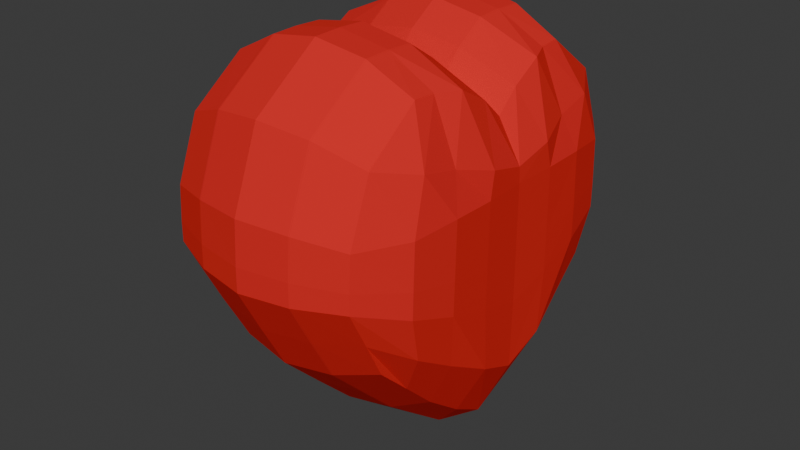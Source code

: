 # Source: Heart.blend  (saved by Blender 4.0.36; exported with 4.5.12 LTS)
import bpy
from mathutils import Matrix  # noqa: F401  (used for matrix-valued properties, if any)

bpy.ops.wm.read_factory_settings(use_empty=True)
scene = bpy.context.scene
scene.name = 'Scene'

# ---- collections
col_collection = bpy.data.collections.new('Collection'); scene.collection.children.link(col_collection)

# ---- materials (node trees are filled in below, after node groups)
mat_heart = bpy.data.materials.new('heart')
mat_heart.use_transparent_shadow = False

# ---- material node trees
mat_heart.use_nodes = True; mat_heart.node_tree.nodes.clear()
_N = mat_heart.node_tree.nodes; _L = mat_heart.node_tree.links
n0 = _N.new('ShaderNodeOutputMaterial'); n0.name = 'Material Output'; n0.location = (300, 300)
n1 = _N.new('ShaderNodeBsdfPrincipled'); n1.name = 'Principled BSDF'; n1.location = (10, 300)
n1.inputs[0].default_value = (0.8007, 0.0342, 0.0321, 1.0)
n1.inputs[1].default_value = 0.3409
n1.inputs[2].default_value = 0.9364
n1.inputs[3].default_value = 1.0
n1.inputs[13].default_value = 0.0
n1.inputs[20].default_value = 0.04364
n1.inputs[24].default_value = 0.1545
n1.inputs[25].default_value = 0.25
n1.inputs[26].default_value = (0.03703, 0.0, 0.0, 1.0)
_L.new(n1.outputs[0], n0.inputs[0])
n0.is_active_output = True

# ---- world
world_world = bpy.data.worlds.new('World'); scene.world = world_world
world_world.use_nodes = True; world_world.node_tree.nodes.clear()
_N = world_world.node_tree.nodes; _L = world_world.node_tree.links
n0 = _N.new('ShaderNodeOutputWorld'); n0.name = 'World Output'; n0.location = (300, 300)
n1 = _N.new('ShaderNodeBackground'); n1.name = 'Background'; n1.location = (10, 300)
n1.inputs[0].default_value = (0.05088, 0.05088, 0.05088, 1.0)
_L.new(n1.outputs[0], n0.inputs[0])
n0.is_active_output = True
world_world.color = (0.05088, 0.05088, 0.05088)
world_world.use_sun_shadow = False
world_world.sun_shadow_jitter_overblur = 0.0

# ---- meshes
me_cube_001 = bpy.data.meshes.new('Cube.001')
me_cube_001.from_pydata([(-0.9914, 0.0, -1.836), (-1.091, 0.0, 0.3754), (-0.9824, 1.019, -1.004), (-0.9824, 0.7184, 0.6636), (0.9819, 0.0, -1.839), (0.9819, 0.0, 0.3744), (0.9819, 1.021, -1.003), (0.9819, 0.7156, 0.6659), (-1.329, 0.0, -0.0222), (-0.9917, 1.279, -0.06821), (0.9865, 1.279, -0.06525), (0.9858, 0.0, -0.00675), (-0.9917, 1.297, -0.4578), (0.9865, 1.297, -0.4602), (0.9858, 0.0, -0.8598), (-1.329, 0.0, -0.8691), (-1.322, 0.0, 0.08854), (-0.9902, 1.112, 0.3684), (0.9865, 1.111, 0.3716), (0.9858, 0.0, 0.08839), (-0.9916, 0.5429, -1.468), (-1.091, 0.3821, 0.651), (0.9865, 0.5415, -1.47), (0.9865, 0.3835, 0.6521), (1.0, 0.6424, -0.003843), (-1.345, 0.6426, -0.01619), (-1.346, 0.6576, -0.6635), (1.0, 0.6589, -0.6556), (1.0, 0.559, 0.2462), (-1.229, 0.5586, 0.241), (-0.9931, 0.2542, -1.69), (0.9865, 0.1575, 0.5223), (1.0, 0.3212, -0.005363), (1.0, 0.3293, -0.7586), (1.0, 0.2784, 0.166), (-1.094, 0.159, 0.523), (0.9865, 0.2558, -1.689), (-1.349, 0.3214, -0.01947), (-1.349, 0.3287, -0.7677), (-1.34, 0.281, 0.1633), (0.0, 1.144, -1.157), (0.0, 0.764, 0.9006), (0.0, 0.0, -2.148), (0.0, 0.0, 0.6068), (0.0, 0.0, 0.06967), (0.0, 1.473, -0.003192), (0.0, 1.495, -0.4855), (0.0, 0.0, -0.9845), (0.0, 0.0, 0.1863), (0.0, 1.265, 0.5389), (0.0, 0.3529, 0.897), (0.0, 0.5505, -1.748), (0.0, 0.1219, 0.7438), (0.0, 0.2024, -2.019), (-0.5221, 1.098, -1.111), (-0.5214, 0.0, 0.5582), (-0.5063, 0.0, 0.03157), (-0.5063, 0.0, -0.9246), (-0.5069, 0.0, 0.139), (-0.5221, 0.537, -1.669), (-0.5221, 0.2073, -1.927), (-0.5221, 0.739, 0.8348), (-0.5215, 0.0, -2.088), (-0.5221, 1.409, -0.01984), (-0.5221, 1.43, -0.4757), (-0.5221, 1.212, 0.4927), (-0.5221, 0.3502, 0.8314), (-0.5221, 0.1325, 0.6868), (0.511, 0.7395, 0.8377), (0.5103, 0.0, -2.092), (0.511, 1.411, -0.019), (0.511, 1.433, -0.4761), (0.511, 1.214, 0.4948), (0.511, 0.3499, 0.8342), (0.511, 0.1315, 0.6893), (0.511, 1.099, -1.113), (0.5103, 0.0, 0.5601), (0.4889, 0.0, 0.03292), (0.4889, 0.0, -0.9258), (0.4895, 0.0, 0.1401), (0.511, 0.5371, -1.673), (0.511, 0.2068, -1.931), (-0.9911, 0.5534, 0.6587), (0.9865, 0.7853, -1.233), (-1.273, 0.9638, -0.04814), (-1.273, 0.9789, -0.5592), (-1.22, 0.8379, 0.3041), (-0.9911, 0.7859, -1.231), (0.9865, 0.5514, 0.6614), (1.0, 0.9634, -0.03525), (1.0, 0.9808, -0.5562), (1.0, 0.8377, 0.3082), (0.0, 0.8496, -1.453), (0.0, 0.5546, 0.9061), (-0.5221, 0.8198, -1.391), (-0.5221, 0.5409, 0.84), (0.511, 0.541, 0.8429), (0.511, 0.8206, -1.393), (-0.9911, 1.157, -0.7343), (0.9865, 1.159, -0.7331), (0.9858, 0.0, -1.355), (-1.319, 0.0, -1.364), (1.0, 0.6003, -1.063), (-1.271, 0.5973, -1.072), (-1.341, 0.2945, -1.232), (1.0, 0.2933, -1.224), (0.0, 0.0, -1.593), (0.0, 1.324, -0.8195), (-0.5221, 1.268, -0.7917), (-0.5068, 0.0, -1.481), (0.4895, 0.0, -1.483), (0.511, 1.27, -0.7927), (1.0, 0.8825, -0.895), (-1.222, 0.8825, -0.9), (-1.329, 0.0, -0.5535), (-0.9917, 1.295, -0.3159), (0.9865, 1.295, -0.3164), (0.9858, 0.0, -0.5418), (-1.348, 0.6541, -0.4235), (1.0, 0.6547, -0.414), (-1.349, 0.327, -0.4893), (1.0, 0.3274, -0.4782), (0.0, 1.492, -0.3099), (0.0, 0.0, -0.5914), (-0.5221, 1.427, -0.3097), (-0.5063, 0.0, -0.5682), (0.4889, 0.0, -0.5684), (0.511, 1.43, -0.3097), (1.0, 0.9775, -0.3644), (-1.275, 0.9764, -0.371), (0.9914, 0.0, -1.836), (1.091, 0.0, 0.3754), (0.9824, 1.019, -1.004), (0.9824, 0.7184, 0.6636), (-0.9819, 0.0, -1.839), (-0.9819, 0.0, 0.3744), (-0.9819, 1.021, -1.003), (-0.9819, 0.7156, 0.6659), (1.329, 0.0, -0.0222), (0.9917, 1.279, -0.06821), (-0.9865, 1.279, -0.06525), (-0.9858, 0.0, -0.00675), (0.9917, 1.297, -0.4578), (-0.9865, 1.297, -0.4602), (-0.9858, 0.0, -0.8598), (1.329, 0.0, -0.8691), (1.322, 0.0, 0.08854), (0.9902, 1.112, 0.3684), (-0.9865, 1.111, 0.3716), (-0.9858, 0.0, 0.08839), (0.9916, 0.5429, -1.468), (1.091, 0.3821, 0.651), (-0.9865, 0.5415, -1.47), (-0.9865, 0.3835, 0.6521), (-1.0, 0.6424, -0.003843), (1.345, 0.6426, -0.01619), (1.346, 0.6576, -0.6635), (-1.0, 0.6589, -0.6556), (-1.0, 0.559, 0.2462), (1.229, 0.5586, 0.241), (0.9931, 0.2542, -1.69), (-0.9865, 0.1575, 0.5223), (-1.0, 0.3212, -0.005363), (-1.0, 0.3293, -0.7586), (-1.0, 0.2784, 0.166), (1.094, 0.159, 0.523), (-0.9865, 0.2558, -1.689), (1.349, 0.3214, -0.01947), (1.349, 0.3287, -0.7677), (1.34, 0.281, 0.1633), (0.5221, 1.098, -1.111), (0.5214, 0.0, 0.5582), (0.5063, 0.0, 0.03157), (0.5063, 0.0, -0.9246), (0.5069, 0.0, 0.139), (0.5221, 0.537, -1.669), (0.5221, 0.2073, -1.927), (0.5221, 0.739, 0.8348), (0.5215, 0.0, -2.088), (0.5221, 1.409, -0.01984), (0.5221, 1.43, -0.4757), (0.5221, 1.212, 0.4927), (0.5221, 0.3502, 0.8314), (0.5221, 0.1325, 0.6868), (-0.511, 0.7395, 0.8377), (-0.5103, 0.0, -2.092), (-0.511, 1.411, -0.019), (-0.511, 1.433, -0.4761), (-0.511, 1.214, 0.4948), (-0.511, 0.3499, 0.8342), (-0.511, 0.1315, 0.6893), (-0.511, 1.099, -1.113), (-0.5103, 0.0, 0.5601), (-0.4889, 0.0, 0.03292), (-0.4889, 0.0, -0.9258), (-0.4895, 0.0, 0.1401), (-0.511, 0.5371, -1.673), (-0.511, 0.2068, -1.931), (0.9911, 0.5534, 0.6587), (-0.9865, 0.7853, -1.233), (1.273, 0.9638, -0.04814), (1.273, 0.9789, -0.5592), (1.22, 0.8379, 0.3041), (0.9911, 0.7859, -1.231), (-0.9865, 0.5514, 0.6614), (-1.0, 0.9634, -0.03525), (-1.0, 0.9808, -0.5562), (-1.0, 0.8377, 0.3082), (0.5221, 0.8198, -1.391), (0.5221, 0.5409, 0.84), (-0.511, 0.541, 0.8429), (-0.511, 0.8206, -1.393), (0.9911, 1.157, -0.7343), (-0.9865, 1.159, -0.7331), (-0.9858, 0.0, -1.355), (1.319, 0.0, -1.364), (-1.0, 0.6003, -1.063), (1.271, 0.5973, -1.072), (1.341, 0.2945, -1.232), (-1.0, 0.2933, -1.224), (0.5221, 1.268, -0.7917), (0.5068, 0.0, -1.481), (-0.4895, 0.0, -1.483), (-0.511, 1.27, -0.7927), (-1.0, 0.8825, -0.895), (1.222, 0.8825, -0.9), (1.329, 0.0, -0.5535), (0.9917, 1.295, -0.3159), (-0.9865, 1.295, -0.3164), (-0.9858, 0.0, -0.5418), (1.348, 0.6541, -0.4235), (-1.0, 0.6547, -0.414), (1.349, 0.327, -0.4893), (-1.0, 0.3274, -0.4782), (0.5221, 1.427, -0.3097), (0.5063, 0.0, -0.5682), (-0.4889, 0.0, -0.5684), (-0.511, 1.43, -0.3097), (-1.0, 0.9775, -0.3644), (1.275, 0.9764, -0.371), (-0.9824, -1.019, -1.004), (-0.9824, -0.7184, 0.6636), (0.9819, -1.021, -1.003), (0.9819, -0.7156, 0.6659), (-0.9917, -1.279, -0.06821), (0.9865, -1.279, -0.06525), (-0.9917, -1.297, -0.4578), (0.9865, -1.297, -0.4602), (-0.9902, -1.112, 0.3684), (0.9865, -1.111, 0.3716), (-0.9916, -0.5429, -1.468), (-1.091, -0.3821, 0.651), (0.9865, -0.5415, -1.47), (0.9865, -0.3835, 0.6521), (1.0, -0.6424, -0.003843), (-1.345, -0.6426, -0.01619), (-1.346, -0.6576, -0.6635), (1.0, -0.6589, -0.6556), (1.0, -0.559, 0.2462), (-1.229, -0.5586, 0.241), (-0.9931, -0.2542, -1.69), (0.9865, -0.1575, 0.5223), (1.0, -0.3212, -0.005363), (1.0, -0.3293, -0.7586), (1.0, -0.2784, 0.166), (-1.094, -0.159, 0.523), (0.9865, -0.2558, -1.689), (-1.349, -0.3214, -0.01947), (-1.349, -0.3287, -0.7677), (-1.34, -0.281, 0.1633), (0.0, -1.144, -1.157), (0.0, -0.764, 0.9006), (0.0, -1.473, -0.003192), (0.0, -1.495, -0.4855), (0.0, -1.265, 0.5389), (0.0, -0.3529, 0.897), (0.0, -0.5505, -1.748), (0.0, -0.1219, 0.7438), (0.0, -0.2024, -2.019), (-0.5221, -1.098, -1.111), (-0.5221, -0.537, -1.669), (-0.5221, -0.2073, -1.927), (-0.5221, -0.739, 0.8348), (-0.5221, -1.409, -0.01984), (-0.5221, -1.43, -0.4757), (-0.5221, -1.212, 0.4927), (-0.5221, -0.3502, 0.8314), (-0.5221, -0.1325, 0.6868), (0.511, -0.7395, 0.8377), (0.511, -1.411, -0.019), (0.511, -1.433, -0.4761), (0.511, -1.214, 0.4948), (0.511, -0.3499, 0.8342), (0.511, -0.1315, 0.6893), (0.511, -1.099, -1.113), (0.511, -0.5371, -1.673), (0.511, -0.2068, -1.931), (-0.9911, -0.5534, 0.6587), (0.9865, -0.7853, -1.233), (-1.273, -0.9638, -0.04814), (-1.273, -0.9789, -0.5592), (-1.22, -0.8379, 0.3041), (-0.9911, -0.7859, -1.231), (0.9865, -0.5514, 0.6614), (1.0, -0.9634, -0.03525), (1.0, -0.9808, -0.5562), (1.0, -0.8377, 0.3082), (0.0, -0.8496, -1.453), (0.0, -0.5546, 0.9061), (-0.5221, -0.8198, -1.391), (-0.5221, -0.5409, 0.84), (0.511, -0.541, 0.8429), (0.511, -0.8206, -1.393), (-0.9911, -1.157, -0.7343), (0.9865, -1.159, -0.7331), (1.0, -0.6003, -1.063), (-1.271, -0.5973, -1.072), (-1.341, -0.2945, -1.232), (1.0, -0.2933, -1.224), (0.0, -1.324, -0.8195), (-0.5221, -1.268, -0.7917), (0.511, -1.27, -0.7927), (1.0, -0.8825, -0.895), (-1.222, -0.8825, -0.9), (-0.9917, -1.295, -0.3159), (0.9865, -1.295, -0.3164), (-1.348, -0.6541, -0.4235), (1.0, -0.6547, -0.414), (-1.349, -0.327, -0.4893), (1.0, -0.3274, -0.4782), (0.0, -1.492, -0.3099), (-0.5221, -1.427, -0.3097), (0.511, -1.43, -0.3097), (1.0, -0.9775, -0.3644), (-1.275, -0.9764, -0.371), (0.9824, -1.019, -1.004), (0.9824, -0.7184, 0.6636), (-0.9819, -1.021, -1.003), (-0.9819, -0.7156, 0.6659), (0.9917, -1.279, -0.06821), (-0.9865, -1.279, -0.06525), (0.9917, -1.297, -0.4578), (-0.9865, -1.297, -0.4602), (0.9902, -1.112, 0.3684), (-0.9865, -1.111, 0.3716), (0.9916, -0.5429, -1.468), (1.091, -0.3821, 0.651), (-0.9865, -0.5415, -1.47), (-0.9865, -0.3835, 0.6521), (-1.0, -0.6424, -0.003843), (1.345, -0.6426, -0.01619), (1.346, -0.6576, -0.6635), (-1.0, -0.6589, -0.6556), (-1.0, -0.559, 0.2462), (1.229, -0.5586, 0.241), (0.9931, -0.2542, -1.69), (-0.9865, -0.1575, 0.5223), (-1.0, -0.3212, -0.005363), (-1.0, -0.3293, -0.7586), (-1.0, -0.2784, 0.166), (1.094, -0.159, 0.523), (-0.9865, -0.2558, -1.689), (1.349, -0.3214, -0.01947), (1.349, -0.3287, -0.7677), (1.34, -0.281, 0.1633), (0.5221, -1.098, -1.111), (0.5221, -0.537, -1.669), (0.5221, -0.2073, -1.927), (0.5221, -0.739, 0.8348), (0.5221, -1.409, -0.01984), (0.5221, -1.43, -0.4757), (0.5221, -1.212, 0.4927), (0.5221, -0.3502, 0.8314), (0.5221, -0.1325, 0.6868), (-0.511, -0.7395, 0.8377), (-0.511, -1.411, -0.019), (-0.511, -1.433, -0.4761), (-0.511, -1.214, 0.4948), (-0.511, -0.3499, 0.8342), (-0.511, -0.1315, 0.6893), (-0.511, -1.099, -1.113), (-0.511, -0.5371, -1.673), (-0.511, -0.2068, -1.931), (0.9911, -0.5534, 0.6587), (-0.9865, -0.7853, -1.233), (1.273, -0.9638, -0.04814), (1.273, -0.9789, -0.5592), (1.22, -0.8379, 0.3041), (0.9911, -0.7859, -1.231), (-0.9865, -0.5514, 0.6614), (-1.0, -0.9634, -0.03525), (-1.0, -0.9808, -0.5562), (-1.0, -0.8377, 0.3082), (0.5221, -0.8198, -1.391), (0.5221, -0.5409, 0.84), (-0.511, -0.541, 0.8429), (-0.511, -0.8206, -1.393), (0.9911, -1.157, -0.7343), (-0.9865, -1.159, -0.7331), (-1.0, -0.6003, -1.063), (1.271, -0.5973, -1.072), (1.341, -0.2945, -1.232), (-1.0, -0.2933, -1.224), (0.5221, -1.268, -0.7917), (-0.511, -1.27, -0.7927), (-1.0, -0.8825, -0.895), (1.222, -0.8825, -0.9), (0.9917, -1.295, -0.3159), (-0.9865, -1.295, -0.3164), (1.348, -0.6541, -0.4235), (-1.0, -0.6547, -0.414), (1.349, -0.327, -0.4893), (-1.0, -0.3274, -0.4782), (0.5221, -1.427, -0.3097), (-0.511, -1.43, -0.3097), (-1.0, -0.9775, -0.3644), (1.275, -0.9764, -0.371)], [], [(86, 82, 3, 17), (72, 68, 7, 18), (34, 31, 5, 19), (58, 55, 1, 16), (81, 36, 4, 69), (67, 35, 1, 55), (125, 56, 8, 114), (121, 32, 11, 117), (127, 70, 10, 116), (129, 84, 9, 115), (113, 85, 12, 98), (111, 71, 13, 99), (105, 33, 14, 100), (109, 57, 15, 101), (56, 58, 16, 8), (32, 34, 19, 11), (70, 72, 18, 10), (84, 86, 17, 9), (37, 39, 29, 25), (89, 91, 28, 24), (112, 90, 27, 102), (104, 38, 26, 103), (120, 37, 25, 118), (128, 89, 24, 119), (95, 82, 21, 66), (97, 83, 22, 80), (91, 88, 23, 28), (39, 35, 21, 29), (16, 1, 35, 39), (114, 8, 37, 120), (101, 15, 38, 104), (8, 16, 39, 37), (24, 28, 34, 32), (102, 27, 33, 105), (119, 24, 32, 121), (66, 21, 35, 67), (80, 22, 36, 81), (28, 23, 31, 34), (59, 51, 53, 60), (73, 50, 52, 74), (94, 92, 51, 59), (96, 93, 50, 73), (63, 65, 49, 45), (77, 79, 48, 44), (110, 78, 47, 106), (108, 64, 46, 107), (124, 63, 45, 122), (126, 77, 44, 123), (74, 52, 43, 76), (60, 53, 42, 62), (79, 76, 43, 48), (65, 61, 41, 49), (17, 3, 61, 65), (30, 60, 62, 0), (115, 9, 63, 124), (98, 12, 64, 108), (9, 17, 65, 63), (87, 94, 59, 20), (20, 59, 60, 30), (50, 66, 67, 52), (93, 95, 66, 50), (44, 48, 58, 56), (106, 47, 57, 109), (123, 44, 56, 125), (52, 67, 55, 43), (48, 43, 55, 58), (19, 5, 76, 79), (31, 74, 76, 5), (117, 11, 77, 126), (100, 14, 78, 110), (11, 19, 79, 77), (88, 96, 73, 23), (23, 73, 74, 31), (51, 80, 81, 53), (92, 97, 80, 51), (45, 49, 72, 70), (107, 46, 71, 111), (122, 45, 70, 127), (53, 81, 69, 42), (49, 41, 68, 72), (40, 75, 97, 92), (7, 68, 96, 88), (41, 61, 95, 93), (2, 54, 94, 87), (68, 41, 93, 96), (54, 40, 92, 94), (18, 7, 88, 91), (75, 6, 83, 97), (61, 3, 82, 95), (116, 10, 89, 128), (99, 13, 90, 112), (10, 18, 91, 89), (25, 29, 86, 84), (103, 26, 85, 113), (118, 25, 84, 129), (29, 21, 82, 86), (20, 103, 113, 87), (6, 99, 112, 83), (40, 107, 111, 75), (4, 100, 110, 69), (42, 106, 109, 62), (2, 98, 108, 54), (54, 108, 107, 40), (69, 110, 106, 42), (22, 102, 105, 36), (0, 101, 104, 30), (30, 104, 103, 20), (83, 112, 102, 22), (62, 109, 101, 0), (36, 105, 100, 4), (75, 111, 99, 6), (87, 113, 98, 2), (26, 118, 129, 85), (13, 116, 128, 90), (46, 122, 127, 71), (14, 117, 126, 78), (47, 123, 125, 57), (12, 115, 124, 64), (78, 126, 123, 47), (64, 124, 122, 46), (27, 119, 121, 33), (15, 114, 120, 38), (90, 128, 119, 27), (38, 120, 118, 26), (85, 129, 115, 12), (71, 127, 116, 13), (33, 121, 117, 14), (57, 125, 114, 15), (202, 147, 133, 198), (188, 148, 137, 184), (164, 149, 135, 161), (174, 146, 131, 171), (197, 185, 134, 166), (183, 171, 131, 165), (235, 226, 138, 172), (233, 229, 141, 162), (237, 228, 140, 186), (239, 227, 139, 200), (225, 212, 142, 201), (223, 213, 143, 187), (219, 214, 144, 163), (221, 215, 145, 173), (172, 138, 146, 174), (162, 141, 149, 164), (186, 140, 148, 188), (200, 139, 147, 202), (167, 155, 159, 169), (205, 154, 158, 207), (224, 216, 157, 206), (218, 217, 156, 168), (232, 230, 155, 167), (238, 231, 154, 205), (209, 182, 151, 198), (211, 196, 152, 199), (207, 158, 153, 204), (169, 159, 151, 165), (146, 169, 165, 131), (226, 232, 167, 138), (215, 218, 168, 145), (138, 167, 169, 146), (154, 162, 164, 158), (216, 219, 163, 157), (231, 233, 162, 154), (182, 183, 165, 151), (196, 197, 166, 152), (158, 164, 161, 153), (175, 176, 53, 51), (189, 190, 52, 50), (208, 175, 51, 92), (210, 189, 50, 93), (179, 45, 49, 181), (193, 44, 48, 195), (222, 106, 47, 194), (220, 107, 46, 180), (234, 122, 45, 179), (236, 123, 44, 193), (190, 192, 43, 52), (176, 178, 42, 53), (195, 48, 43, 192), (181, 49, 41, 177), (147, 181, 177, 133), (160, 130, 178, 176), (227, 234, 179, 139), (212, 220, 180, 142), (139, 179, 181, 147), (203, 150, 175, 208), (150, 160, 176, 175), (50, 52, 183, 182), (93, 50, 182, 209), (44, 172, 174, 48), (106, 221, 173, 47), (123, 235, 172, 44), (52, 43, 171, 183), (48, 174, 171, 43), (149, 195, 192, 135), (161, 135, 192, 190), (229, 236, 193, 141), (214, 222, 194, 144), (141, 193, 195, 149), (204, 153, 189, 210), (153, 161, 190, 189), (51, 53, 197, 196), (92, 51, 196, 211), (45, 186, 188, 49), (107, 223, 187, 46), (122, 237, 186, 45), (53, 42, 185, 197), (49, 188, 184, 41), (40, 92, 211, 191), (137, 204, 210, 184), (41, 93, 209, 177), (132, 203, 208, 170), (184, 210, 93, 41), (170, 208, 92, 40), (148, 207, 204, 137), (191, 211, 199, 136), (177, 209, 198, 133), (228, 238, 205, 140), (213, 224, 206, 143), (140, 205, 207, 148), (155, 200, 202, 159), (217, 225, 201, 156), (230, 239, 200, 155), (159, 202, 198, 151), (150, 203, 225, 217), (136, 199, 224, 213), (40, 191, 223, 107), (134, 185, 222, 214), (42, 178, 221, 106), (132, 170, 220, 212), (170, 40, 107, 220), (185, 42, 106, 222), (152, 166, 219, 216), (130, 160, 218, 215), (160, 150, 217, 218), (199, 152, 216, 224), (178, 130, 215, 221), (166, 134, 214, 219), (191, 136, 213, 223), (203, 132, 212, 225), (156, 201, 239, 230), (143, 206, 238, 228), (46, 187, 237, 122), (144, 194, 236, 229), (47, 173, 235, 123), (142, 180, 234, 227), (194, 47, 123, 236), (180, 46, 122, 234), (157, 163, 233, 231), (145, 168, 232, 226), (206, 157, 231, 238), (168, 156, 230, 232), (201, 142, 227, 239), (187, 143, 228, 237), (163, 144, 229, 233), (173, 145, 226, 235), (301, 248, 241, 297), (291, 249, 243, 288), (264, 19, 5, 261), (296, 69, 4, 266), (287, 55, 1, 265), (329, 117, 11, 262), (332, 325, 245, 289), (334, 324, 244, 299), (323, 313, 246, 300), (321, 314, 247, 290), (318, 100, 14, 263), (262, 11, 19, 264), (289, 245, 249, 291), (299, 244, 248, 301), (267, 255, 259, 269), (304, 254, 258, 306), (322, 315, 257, 305), (317, 316, 256, 268), (328, 326, 255, 267), (333, 327, 254, 304), (310, 286, 251, 297), (312, 295, 252, 298), (306, 258, 253, 303), (269, 259, 251, 265), (16, 269, 265, 1), (114, 328, 267, 8), (101, 317, 268, 15), (8, 267, 269, 16), (254, 262, 264, 258), (315, 318, 263, 257), (327, 329, 262, 254), (286, 287, 265, 251), (295, 296, 266, 252), (258, 264, 261, 253), (280, 281, 278, 276), (292, 293, 277, 275), (309, 280, 276, 307), (311, 292, 275, 308), (283, 272, 274, 285), (320, 319, 273, 284), (331, 330, 272, 283), (293, 76, 43, 277), (281, 62, 42, 278), (285, 274, 271, 282), (248, 285, 282, 241), (260, 0, 62, 281), (324, 331, 283, 244), (313, 320, 284, 246), (244, 283, 285, 248), (302, 250, 280, 309), (250, 260, 281, 280), (275, 277, 287, 286), (308, 275, 286, 310), (277, 43, 55, 287), (261, 5, 76, 293), (303, 253, 292, 311), (253, 261, 293, 292), (276, 278, 296, 295), (307, 276, 295, 312), (272, 289, 291, 274), (319, 321, 290, 273), (330, 332, 289, 272), (278, 42, 69, 296), (274, 291, 288, 271), (270, 307, 312, 294), (243, 303, 311, 288), (271, 308, 310, 282), (240, 302, 309, 279), (288, 311, 308, 271), (279, 309, 307, 270), (249, 306, 303, 243), (294, 312, 298, 242), (282, 310, 297, 241), (325, 333, 304, 245), (314, 322, 305, 247), (245, 304, 306, 249), (255, 299, 301, 259), (316, 323, 300, 256), (326, 334, 299, 255), (259, 301, 297, 251), (250, 302, 323, 316), (242, 298, 322, 314), (270, 294, 321, 319), (240, 279, 320, 313), (279, 270, 319, 320), (252, 266, 318, 315), (0, 260, 317, 101), (260, 250, 316, 317), (298, 252, 315, 322), (266, 4, 100, 318), (294, 242, 314, 321), (302, 240, 313, 323), (256, 300, 334, 326), (247, 305, 333, 325), (273, 290, 332, 330), (246, 284, 331, 324), (284, 273, 330, 331), (257, 263, 329, 327), (15, 268, 328, 114), (305, 257, 327, 333), (268, 256, 326, 328), (300, 246, 324, 334), (290, 247, 325, 332), (263, 14, 117, 329), (387, 383, 336, 343), (377, 374, 338, 344), (359, 356, 135, 149), (382, 361, 134, 185), (373, 360, 131, 171), (412, 357, 141, 229), (414, 375, 340, 408), (416, 385, 339, 407), (406, 386, 341, 397), (404, 376, 342, 398), (402, 358, 144, 214), (357, 359, 149, 141), (375, 377, 344, 340), (385, 387, 343, 339), (362, 364, 354, 350), (390, 392, 353, 349), (405, 391, 352, 399), (401, 363, 351, 400), (411, 362, 350, 409), (415, 390, 349, 410), (394, 383, 346, 372), (396, 384, 347, 381), (392, 389, 348, 353), (364, 360, 346, 354), (146, 131, 360, 364), (226, 138, 362, 411), (215, 145, 363, 401), (138, 146, 364, 362), (349, 353, 359, 357), (399, 352, 358, 402), (410, 349, 357, 412), (372, 346, 360, 373), (381, 347, 361, 382), (353, 348, 356, 359), (366, 276, 278, 367), (378, 275, 277, 379), (393, 307, 276, 366), (395, 308, 275, 378), (369, 371, 274, 272), (403, 370, 273, 319), (413, 369, 272, 330), (379, 277, 43, 192), (367, 278, 42, 178), (371, 368, 271, 274), (343, 336, 368, 371), (355, 367, 178, 130), (407, 339, 369, 413), (397, 341, 370, 403), (339, 343, 371, 369), (388, 393, 366, 345), (345, 366, 367, 355), (275, 372, 373, 277), (308, 394, 372, 275), (277, 373, 171, 43), (356, 379, 192, 135), (389, 395, 378, 348), (348, 378, 379, 356), (276, 381, 382, 278), (307, 396, 381, 276), (272, 274, 377, 375), (319, 273, 376, 404), (330, 272, 375, 414), (278, 382, 185, 42), (274, 271, 374, 377), (270, 380, 396, 307), (338, 374, 395, 389), (271, 368, 394, 308), (335, 365, 393, 388), (374, 271, 308, 395), (365, 270, 307, 393), (344, 338, 389, 392), (380, 337, 384, 396), (368, 336, 383, 394), (408, 340, 390, 415), (398, 342, 391, 405), (340, 344, 392, 390), (350, 354, 387, 385), (400, 351, 386, 406), (409, 350, 385, 416), (354, 346, 383, 387), (345, 400, 406, 388), (337, 398, 405, 384), (270, 319, 404, 380), (335, 397, 403, 365), (365, 403, 319, 270), (347, 399, 402, 361), (130, 215, 401, 355), (355, 401, 400, 345), (384, 405, 399, 347), (361, 402, 214, 134), (380, 404, 398, 337), (388, 406, 397, 335), (351, 409, 416, 386), (342, 408, 415, 391), (273, 330, 414, 376), (341, 407, 413, 370), (370, 413, 330, 273), (352, 410, 412, 358), (145, 226, 411, 363), (391, 415, 410, 352), (363, 411, 409, 351), (386, 416, 407, 341), (376, 414, 408, 342), (358, 412, 229, 144)])
_uv = me_cube_001.uv_layers.new(name='UVMap')
_uv.uv.foreach_set('vector', [0.5618, 0.1875, 0.6245, 0.1875, 0.6245, 0.25, 0.562, 0.25, 0.5624, 0.436, 0.625, 0.436, 0.625, 0.5, 0.5624, 0.5, 0.5627, 0.6875, 0.625, 0.6875, 0.625, 0.75, 0.5628, 0.75, 0.5628, 0.9375, 0.625, 0.9375, 0.6252, 1.0, 0.5621, 1.0, 0.311, 0.6875, 0.375, 0.6875, 0.375, 0.75, 0.311, 0.75, 0.8125, 0.6875, 0.875, 0.687, 0.875, 0.7497, 0.8125, 0.75, 0.4646, 0.9375, 0.5007, 0.9375, 0.4996, 1.0, 0.4638, 1.0, 0.4645, 0.6875, 0.5005, 0.6875, 0.5007, 0.75, 0.4646, 0.75, 0.464, 0.436, 0.4999, 0.436, 0.4999, 0.5, 0.464, 0.5, 0.4635, 0.1875, 0.4986, 0.1875, 0.4995, 0.25, 0.4642, 0.25, 0.4091, 0.188, 0.4442, 0.1875, 0.4447, 0.25, 0.4097, 0.2495, 0.4097, 0.436, 0.4443, 0.436, 0.4443, 0.5, 0.4097, 0.5, 0.4098, 0.6875, 0.4447, 0.6875, 0.4448, 0.75, 0.4099, 0.75, 0.4099, 0.9375, 0.4448, 0.9375, 0.4441, 1.0, 0.4092, 0.9995, 0.5007, 0.9375, 0.5628, 0.9375, 0.5621, 1.0, 0.4996, 1.0, 0.5005, 0.6875, 0.5627, 0.6875, 0.5628, 0.75, 0.5007, 0.75, 0.4999, 0.436, 0.5624, 0.436, 0.5624, 0.5, 0.4999, 0.5, 0.4986, 0.1875, 0.5618, 0.1875, 0.562, 0.25, 0.4995, 0.25, 0.4994, 0.0625, 0.5615, 0.06296, 0.5614, 0.1245, 0.4992, 0.125, 0.5001, 0.5625, 0.5625, 0.5625, 0.5626, 0.625, 0.5003, 0.625, 0.4097, 0.5625, 0.4444, 0.5625, 0.4445, 0.625, 0.4098, 0.625, 0.4092, 0.06296, 0.444, 0.0625, 0.4439, 0.125, 0.4091, 0.1245, 0.4637, 0.0625, 0.4994, 0.0625, 0.4992, 0.125, 0.4635, 0.125, 0.4642, 0.5625, 0.5001, 0.5625, 0.5003, 0.625, 0.4643, 0.625, 0.8125, 0.5625, 0.8752, 0.5617, 0.875, 0.6255, 0.8125, 0.625, 0.311, 0.5625, 0.375, 0.5625, 0.375, 0.625, 0.311, 0.625, 0.5625, 0.5625, 0.625, 0.5625, 0.625, 0.625, 0.5626, 0.625, 0.5615, 0.06296, 0.625, 0.06296, 0.625, 0.1245, 0.5614, 0.1245, 0.5621, 0.0, 0.6251, 0.0001058, 0.625, 0.06296, 0.5615, 0.06296, 0.4638, 0.0, 0.4996, 0.0, 0.4994, 0.0625, 0.4637, 0.0625, 0.4091, 8.358e-05, 0.4441, 0.0, 0.444, 0.0625, 0.4092, 0.06296, 0.4996, 0.0, 0.5621, 0.0, 0.5615, 0.06296, 0.4994, 0.0625, 0.5003, 0.625, 0.5626, 0.625, 0.5627, 0.6875, 0.5005, 0.6875, 0.4098, 0.625, 0.4445, 0.625, 0.4447, 0.6875, 0.4098, 0.6875, 0.4643, 0.625, 0.5003, 0.625, 0.5005, 0.6875, 0.4645, 0.6875, 0.8125, 0.625, 0.875, 0.6255, 0.875, 0.687, 0.8125, 0.6875, 0.311, 0.625, 0.375, 0.625, 0.375, 0.6875, 0.311, 0.6875, 0.5626, 0.625, 0.625, 0.625, 0.625, 0.6875, 0.5627, 0.6875, 0.1875, 0.625, 0.25, 0.625, 0.25, 0.6875, 0.1875, 0.6875, 0.689, 0.625, 0.75, 0.625, 0.75, 0.6875, 0.689, 0.6875, 0.1875, 0.5625, 0.25, 0.5625, 0.25, 0.625, 0.1875, 0.625, 0.689, 0.5625, 0.75, 0.5625, 0.75, 0.625, 0.689, 0.625, 0.4999, 0.3125, 0.5624, 0.3125, 0.5624, 0.375, 0.4999, 0.375, 0.5007, 0.814, 0.5628, 0.814, 0.5628, 0.875, 0.5007, 0.875, 0.4099, 0.814, 0.4448, 0.814, 0.4448, 0.875, 0.4099, 0.875, 0.4097, 0.3125, 0.4443, 0.3125, 0.4443, 0.375, 0.4097, 0.375, 0.464, 0.3125, 0.4999, 0.3125, 0.4999, 0.375, 0.464, 0.375, 0.4646, 0.814, 0.5007, 0.814, 0.5007, 0.875, 0.4646, 0.875, 0.689, 0.6875, 0.75, 0.6875, 0.75, 0.75, 0.689, 0.75, 0.1875, 0.6875, 0.25, 0.6875, 0.25, 0.75, 0.1875, 0.75, 0.5628, 0.814, 0.625, 0.814, 0.625, 0.875, 0.5628, 0.875, 0.5624, 0.3125, 0.625, 0.3125, 0.625, 0.375, 0.5624, 0.375, 0.562, 0.25, 0.6245, 0.25, 0.625, 0.3125, 0.5624, 0.3125, 0.125, 0.688, 0.1875, 0.6875, 0.1875, 0.75, 0.1248, 0.7497, 0.4642, 0.25, 0.4995, 0.25, 0.4999, 0.3125, 0.464, 0.3125, 0.4097, 0.2495, 0.4447, 0.25, 0.4443, 0.3125, 0.4097, 0.3125, 0.4995, 0.25, 0.562, 0.25, 0.5624, 0.3125, 0.4999, 0.3125, 0.1249, 0.5621, 0.1875, 0.5625, 0.1875, 0.625, 0.125, 0.6245, 0.125, 0.6245, 0.1875, 0.625, 0.1875, 0.6875, 0.125, 0.688, 0.75, 0.625, 0.8125, 0.625, 0.8125, 0.6875, 0.75, 0.6875, 0.75, 0.5625, 0.8125, 0.5625, 0.8125, 0.625, 0.75, 0.625, 0.5007, 0.875, 0.5628, 0.875, 0.5628, 0.9375, 0.5007, 0.9375, 0.4099, 0.875, 0.4448, 0.875, 0.4448, 0.9375, 0.4099, 0.9375, 0.4646, 0.875, 0.5007, 0.875, 0.5007, 0.9375, 0.4646, 0.9375, 0.75, 0.6875, 0.8125, 0.6875, 0.8125, 0.75, 0.75, 0.75, 0.5628, 0.875, 0.625, 0.875, 0.625, 0.9375, 0.5628, 0.9375, 0.5628, 0.75, 0.625, 0.75, 0.625, 0.814, 0.5628, 0.814, 0.625, 0.6875, 0.689, 0.6875, 0.689, 0.75, 0.625, 0.75, 0.4646, 0.75, 0.5007, 0.75, 0.5007, 0.814, 0.4646, 0.814, 0.4099, 0.75, 0.4448, 0.75, 0.4448, 0.814, 0.4099, 0.814, 0.5007, 0.75, 0.5628, 0.75, 0.5628, 0.814, 0.5007, 0.814, 0.625, 0.5625, 0.689, 0.5625, 0.689, 0.625, 0.625, 0.625, 0.625, 0.625, 0.689, 0.625, 0.689, 0.6875, 0.625, 0.6875, 0.25, 0.625, 0.311, 0.625, 0.311, 0.6875, 0.25, 0.6875, 0.25, 0.5625, 0.311, 0.5625, 0.311, 0.625, 0.25, 0.625, 0.4999, 0.375, 0.5624, 0.375, 0.5624, 0.436, 0.4999, 0.436, 0.4097, 0.375, 0.4443, 0.375, 0.4443, 0.436, 0.4097, 0.436, 0.464, 0.375, 0.4999, 0.375, 0.4999, 0.436, 0.464, 0.436, 0.25, 0.6875, 0.311, 0.6875, 0.311, 0.75, 0.25, 0.75, 0.5624, 0.375, 0.625, 0.375, 0.625, 0.436, 0.5624, 0.436, 0.25, 0.5, 0.311, 0.5, 0.311, 0.5625, 0.25, 0.5625, 0.625, 0.5, 0.689, 0.5, 0.689, 0.5625, 0.625, 0.5625, 0.75, 0.5, 0.8125, 0.5, 0.8125, 0.5625, 0.75, 0.5625, 0.125, 0.5005, 0.1875, 0.5, 0.1875, 0.5625, 0.1249, 0.5621, 0.689, 0.5, 0.75, 0.5, 0.75, 0.5625, 0.689, 0.5625, 0.1875, 0.5, 0.25, 0.5, 0.25, 0.5625, 0.1875, 0.5625, 0.5624, 0.5, 0.625, 0.5, 0.625, 0.5625, 0.5625, 0.5625, 0.311, 0.5, 0.375, 0.5, 0.375, 0.5625, 0.311, 0.5625, 0.8125, 0.5, 0.8751, 0.4989, 0.8752, 0.5617, 0.8125, 0.5625, 0.464, 0.5, 0.4999, 0.5, 0.5001, 0.5625, 0.4642, 0.5625, 0.4097, 0.5, 0.4443, 0.5, 0.4444, 0.5625, 0.4097, 0.5625, 0.4999, 0.5, 0.5624, 0.5, 0.5625, 0.5625, 0.5001, 0.5625, 0.4992, 0.125, 0.5614, 0.1245, 0.5618, 0.1875, 0.4986, 0.1875, 0.4091, 0.1245, 0.4439, 0.125, 0.4442, 0.1875, 0.4091, 0.188, 0.4635, 0.125, 0.4992, 0.125, 0.4986, 0.1875, 0.4635, 0.1875, 0.5614, 0.1245, 0.625, 0.1245, 0.6245, 0.1875, 0.5618, 0.1875, 0.375, 0.1255, 0.4091, 0.1245, 0.4091, 0.188, 0.3753, 0.1875, 0.375, 0.5, 0.4097, 0.5, 0.4097, 0.5625, 0.375, 0.5625, 0.375, 0.375, 0.4097, 0.375, 0.4097, 0.436, 0.375, 0.436, 0.375, 0.75, 0.4099, 0.75, 0.4099, 0.814, 0.375, 0.814, 0.375, 0.875, 0.4099, 0.875, 0.4099, 0.9375, 0.375, 0.9375, 0.375, 0.2495, 0.4097, 0.2495, 0.4097, 0.3125, 0.375, 0.3125, 0.375, 0.3125, 0.4097, 0.3125, 0.4097, 0.375, 0.375, 0.375, 0.375, 0.814, 0.4099, 0.814, 0.4099, 0.875, 0.375, 0.875, 0.375, 0.625, 0.4098, 0.625, 0.4098, 0.6875, 0.375, 0.6875, 0.3753, 0.0, 0.4091, 8.358e-05, 0.4092, 0.06296, 0.375, 0.06204, 0.375, 0.06204, 0.4092, 0.06296, 0.4091, 0.1245, 0.375, 0.1255, 0.375, 0.5625, 0.4097, 0.5625, 0.4098, 0.625, 0.375, 0.625, 0.375, 0.9375, 0.4099, 0.9375, 0.4092, 0.9995, 0.3753, 1.0, 0.375, 0.6875, 0.4098, 0.6875, 0.4099, 0.75, 0.375, 0.75, 0.375, 0.436, 0.4097, 0.436, 0.4097, 0.5, 0.375, 0.5, 0.3753, 0.1875, 0.4091, 0.188, 0.4097, 0.2495, 0.375, 0.2495, 0.4439, 0.125, 0.4635, 0.125, 0.4635, 0.1875, 0.4442, 0.1875, 0.4443, 0.5, 0.464, 0.5, 0.4642, 0.5625, 0.4444, 0.5625, 0.4443, 0.375, 0.464, 0.375, 0.464, 0.436, 0.4443, 0.436, 0.4448, 0.75, 0.4646, 0.75, 0.4646, 0.814, 0.4448, 0.814, 0.4448, 0.875, 0.4646, 0.875, 0.4646, 0.9375, 0.4448, 0.9375, 0.4447, 0.25, 0.4642, 0.25, 0.464, 0.3125, 0.4443, 0.3125, 0.4448, 0.814, 0.4646, 0.814, 0.4646, 0.875, 0.4448, 0.875, 0.4443, 0.3125, 0.464, 0.3125, 0.464, 0.375, 0.4443, 0.375, 0.4445, 0.625, 0.4643, 0.625, 0.4645, 0.6875, 0.4447, 0.6875, 0.4441, 0.0, 0.4638, 0.0, 0.4637, 0.0625, 0.444, 0.0625, 0.4444, 0.5625, 0.4642, 0.5625, 0.4643, 0.625, 0.4445, 0.625, 0.444, 0.0625, 0.4637, 0.0625, 0.4635, 0.125, 0.4439, 0.125, 0.4442, 0.1875, 0.4635, 0.1875, 0.4642, 0.25, 0.4447, 0.25, 0.4443, 0.436, 0.464, 0.436, 0.464, 0.5, 0.4443, 0.5, 0.4447, 0.6875, 0.4645, 0.6875, 0.4646, 0.75, 0.4448, 0.75, 0.4448, 0.9375, 0.4646, 0.9375, 0.4638, 1.0, 0.4441, 1.0, 0.5618, 0.1875, 0.562, 0.25, 0.6245, 0.25, 0.6245, 0.1875, 0.5624, 0.436, 0.5624, 0.5, 0.625, 0.5, 0.625, 0.436, 0.5627, 0.6875, 0.5628, 0.75, 0.625, 0.75, 0.625, 0.6875, 0.5628, 0.9375, 0.5621, 1.0, 0.6252, 1.0, 0.625, 0.9375, 0.311, 0.6875, 0.311, 0.75, 0.375, 0.75, 0.375, 0.6875, 0.8125, 0.6875, 0.8125, 0.75, 0.875, 0.7497, 0.875, 0.687, 0.4646, 0.9375, 0.4638, 1.0, 0.4996, 1.0, 0.5007, 0.9375, 0.4645, 0.6875, 0.4646, 0.75, 0.5007, 0.75, 0.5005, 0.6875, 0.464, 0.436, 0.464, 0.5, 0.4999, 0.5, 0.4999, 0.436, 0.4635, 0.1875, 0.4642, 0.25, 0.4995, 0.25, 0.4986, 0.1875, 0.4091, 0.188, 0.4097, 0.2495, 0.4447, 0.25, 0.4442, 0.1875, 0.4097, 0.436, 0.4097, 0.5, 0.4443, 0.5, 0.4443, 0.436, 0.4098, 0.6875, 0.4099, 0.75, 0.4448, 0.75, 0.4447, 0.6875, 0.4099, 0.9375, 0.4092, 0.9995, 0.4441, 1.0, 0.4448, 0.9375, 0.5007, 0.9375, 0.4996, 1.0, 0.5621, 1.0, 0.5628, 0.9375, 0.5005, 0.6875, 0.5007, 0.75, 0.5628, 0.75, 0.5627, 0.6875, 0.4999, 0.436, 0.4999, 0.5, 0.5624, 0.5, 0.5624, 0.436, 0.4986, 0.1875, 0.4995, 0.25, 0.562, 0.25, 0.5618, 0.1875, 0.4994, 0.0625, 0.4992, 0.125, 0.5614, 0.1245, 0.5615, 0.06296, 0.5001, 0.5625, 0.5003, 0.625, 0.5626, 0.625, 0.5625, 0.5625, 0.4097, 0.5625, 0.4098, 0.625, 0.4445, 0.625, 0.4444, 0.5625, 0.4092, 0.06296, 0.4091, 0.1245, 0.4439, 0.125, 0.444, 0.0625, 0.4637, 0.0625, 0.4635, 0.125, 0.4992, 0.125, 0.4994, 0.0625, 0.4642, 0.5625, 0.4643, 0.625, 0.5003, 0.625, 0.5001, 0.5625, 0.8125, 0.5625, 0.8125, 0.625, 0.875, 0.6255, 0.8752, 0.5617, 0.311, 0.5625, 0.311, 0.625, 0.375, 0.625, 0.375, 0.5625, 0.5625, 0.5625, 0.5626, 0.625, 0.625, 0.625, 0.625, 0.5625, 0.5615, 0.06296, 0.5614, 0.1245, 0.625, 0.1245, 0.625, 0.06296, 0.5621, 0.0, 0.5615, 0.06296, 0.625, 0.06296, 0.6251, 0.0001058, 0.4638, 0.0, 0.4637, 0.0625, 0.4994, 0.0625, 0.4996, 0.0, 0.4091, 8.358e-05, 0.4092, 0.06296, 0.444, 0.0625, 0.4441, 0.0, 0.4996, 0.0, 0.4994, 0.0625, 0.5615, 0.06296, 0.5621, 0.0, 0.5003, 0.625, 0.5005, 0.6875, 0.5627, 0.6875, 0.5626, 0.625, 0.4098, 0.625, 0.4098, 0.6875, 0.4447, 0.6875, 0.4445, 0.625, 0.4643, 0.625, 0.4645, 0.6875, 0.5005, 0.6875, 0.5003, 0.625, 0.8125, 0.625, 0.8125, 0.6875, 0.875, 0.687, 0.875, 0.6255, 0.311, 0.625, 0.311, 0.6875, 0.375, 0.6875, 0.375, 0.625, 0.5626, 0.625, 0.5627, 0.6875, 0.625, 0.6875, 0.625, 0.625, 0.1875, 0.625, 0.1875, 0.6875, 0.25, 0.6875, 0.25, 0.625, 0.689, 0.625, 0.689, 0.6875, 0.75, 0.6875, 0.75, 0.625, 0.1875, 0.5625, 0.1875, 0.625, 0.25, 0.625, 0.25, 0.5625, 0.689, 0.5625, 0.689, 0.625, 0.75, 0.625, 0.75, 0.5625, 0.4999, 0.3125, 0.4999, 0.375, 0.5624, 0.375, 0.5624, 0.3125, 0.5007, 0.814, 0.5007, 0.875, 0.5628, 0.875, 0.5628, 0.814, 0.4099, 0.814, 0.4099, 0.875, 0.4448, 0.875, 0.4448, 0.814, 0.4097, 0.3125, 0.4097, 0.375, 0.4443, 0.375, 0.4443, 0.3125, 0.464, 0.3125, 0.464, 0.375, 0.4999, 0.375, 0.4999, 0.3125, 0.4646, 0.814, 0.4646, 0.875, 0.5007, 0.875, 0.5007, 0.814, 0.689, 0.6875, 0.689, 0.75, 0.75, 0.75, 0.75, 0.6875, 0.1875, 0.6875, 0.1875, 0.75, 0.25, 0.75, 0.25, 0.6875, 0.5628, 0.814, 0.5628, 0.875, 0.625, 0.875, 0.625, 0.814, 0.5624, 0.3125, 0.5624, 0.375, 0.625, 0.375, 0.625, 0.3125, 0.562, 0.25, 0.5624, 0.3125, 0.625, 0.3125, 0.6245, 0.25, 0.125, 0.688, 0.1248, 0.7497, 0.1875, 0.75, 0.1875, 0.6875, 0.4642, 0.25, 0.464, 0.3125, 0.4999, 0.3125, 0.4995, 0.25, 0.4097, 0.2495, 0.4097, 0.3125, 0.4443, 0.3125, 0.4447, 0.25, 0.4995, 0.25, 0.4999, 0.3125, 0.5624, 0.3125, 0.562, 0.25, 0.1249, 0.5621, 0.125, 0.6245, 0.1875, 0.625, 0.1875, 0.5625, 0.125, 0.6245, 0.125, 0.688, 0.1875, 0.6875, 0.1875, 0.625, 0.75, 0.625, 0.75, 0.6875, 0.8125, 0.6875, 0.8125, 0.625, 0.75, 0.5625, 0.75, 0.625, 0.8125, 0.625, 0.8125, 0.5625, 0.5007, 0.875, 0.5007, 0.9375, 0.5628, 0.9375, 0.5628, 0.875, 0.4099, 0.875, 0.4099, 0.9375, 0.4448, 0.9375, 0.4448, 0.875, 0.4646, 0.875, 0.4646, 0.9375, 0.5007, 0.9375, 0.5007, 0.875, 0.75, 0.6875, 0.75, 0.75, 0.8125, 0.75, 0.8125, 0.6875, 0.5628, 0.875, 0.5628, 0.9375, 0.625, 0.9375, 0.625, 0.875, 0.5628, 0.75, 0.5628, 0.814, 0.625, 0.814, 0.625, 0.75, 0.625, 0.6875, 0.625, 0.75, 0.689, 0.75, 0.689, 0.6875, 0.4646, 0.75, 0.4646, 0.814, 0.5007, 0.814, 0.5007, 0.75, 0.4099, 0.75, 0.4099, 0.814, 0.4448, 0.814, 0.4448, 0.75, 0.5007, 0.75, 0.5007, 0.814, 0.5628, 0.814, 0.5628, 0.75, 0.625, 0.5625, 0.625, 0.625, 0.689, 0.625, 0.689, 0.5625, 0.625, 0.625, 0.625, 0.6875, 0.689, 0.6875, 0.689, 0.625, 0.25, 0.625, 0.25, 0.6875, 0.311, 0.6875, 0.311, 0.625, 0.25, 0.5625, 0.25, 0.625, 0.311, 0.625, 0.311, 0.5625, 0.4999, 0.375, 0.4999, 0.436, 0.5624, 0.436, 0.5624, 0.375, 0.4097, 0.375, 0.4097, 0.436, 0.4443, 0.436, 0.4443, 0.375, 0.464, 0.375, 0.464, 0.436, 0.4999, 0.436, 0.4999, 0.375, 0.25, 0.6875, 0.25, 0.75, 0.311, 0.75, 0.311, 0.6875, 0.5624, 0.375, 0.5624, 0.436, 0.625, 0.436, 0.625, 0.375, 0.25, 0.5, 0.25, 0.5625, 0.311, 0.5625, 0.311, 0.5, 0.625, 0.5, 0.625, 0.5625, 0.689, 0.5625, 0.689, 0.5, 0.75, 0.5, 0.75, 0.5625, 0.8125, 0.5625, 0.8125, 0.5, 0.125, 0.5005, 0.1249, 0.5621, 0.1875, 0.5625, 0.1875, 0.5, 0.689, 0.5, 0.689, 0.5625, 0.75, 0.5625, 0.75, 0.5, 0.1875, 0.5, 0.1875, 0.5625, 0.25, 0.5625, 0.25, 0.5, 0.5624, 0.5, 0.5625, 0.5625, 0.625, 0.5625, 0.625, 0.5, 0.311, 0.5, 0.311, 0.5625, 0.375, 0.5625, 0.375, 0.5, 0.8125, 0.5, 0.8125, 0.5625, 0.8752, 0.5617, 0.8751, 0.4989, 0.464, 0.5, 0.4642, 0.5625, 0.5001, 0.5625, 0.4999, 0.5, 0.4097, 0.5, 0.4097, 0.5625, 0.4444, 0.5625, 0.4443, 0.5, 0.4999, 0.5, 0.5001, 0.5625, 0.5625, 0.5625, 0.5624, 0.5, 0.4992, 0.125, 0.4986, 0.1875, 0.5618, 0.1875, 0.5614, 0.1245, 0.4091, 0.1245, 0.4091, 0.188, 0.4442, 0.1875, 0.4439, 0.125, 0.4635, 0.125, 0.4635, 0.1875, 0.4986, 0.1875, 0.4992, 0.125, 0.5614, 0.1245, 0.5618, 0.1875, 0.6245, 0.1875, 0.625, 0.1245, 0.375, 0.1255, 0.3753, 0.1875, 0.4091, 0.188, 0.4091, 0.1245, 0.375, 0.5, 0.375, 0.5625, 0.4097, 0.5625, 0.4097, 0.5, 0.375, 0.375, 0.375, 0.436, 0.4097, 0.436, 0.4097, 0.375, 0.375, 0.75, 0.375, 0.814, 0.4099, 0.814, 0.4099, 0.75, 0.375, 0.875, 0.375, 0.9375, 0.4099, 0.9375, 0.4099, 0.875, 0.375, 0.2495, 0.375, 0.3125, 0.4097, 0.3125, 0.4097, 0.2495, 0.375, 0.3125, 0.375, 0.375, 0.4097, 0.375, 0.4097, 0.3125, 0.375, 0.814, 0.375, 0.875, 0.4099, 0.875, 0.4099, 0.814, 0.375, 0.625, 0.375, 0.6875, 0.4098, 0.6875, 0.4098, 0.625, 0.3753, 0.0, 0.375, 0.06204, 0.4092, 0.06296, 0.4091, 8.358e-05, 0.375, 0.06204, 0.375, 0.1255, 0.4091, 0.1245, 0.4092, 0.06296, 0.375, 0.5625, 0.375, 0.625, 0.4098, 0.625, 0.4097, 0.5625, 0.375, 0.9375, 0.3753, 1.0, 0.4092, 0.9995, 0.4099, 0.9375, 0.375, 0.6875, 0.375, 0.75, 0.4099, 0.75, 0.4098, 0.6875, 0.375, 0.436, 0.375, 0.5, 0.4097, 0.5, 0.4097, 0.436, 0.3753, 0.1875, 0.375, 0.2495, 0.4097, 0.2495, 0.4091, 0.188, 0.4439, 0.125, 0.4442, 0.1875, 0.4635, 0.1875, 0.4635, 0.125, 0.4443, 0.5, 0.4444, 0.5625, 0.4642, 0.5625, 0.464, 0.5, 0.4443, 0.375, 0.4443, 0.436, 0.464, 0.436, 0.464, 0.375, 0.4448, 0.75, 0.4448, 0.814, 0.4646, 0.814, 0.4646, 0.75, 0.4448, 0.875, 0.4448, 0.9375, 0.4646, 0.9375, 0.4646, 0.875, 0.4447, 0.25, 0.4443, 0.3125, 0.464, 0.3125, 0.4642, 0.25, 0.4448, 0.814, 0.4448, 0.875, 0.4646, 0.875, 0.4646, 0.814, 0.4443, 0.3125, 0.4443, 0.375, 0.464, 0.375, 0.464, 0.3125, 0.4445, 0.625, 0.4447, 0.6875, 0.4645, 0.6875, 0.4643, 0.625, 0.4441, 0.0, 0.444, 0.0625, 0.4637, 0.0625, 0.4638, 0.0, 0.4444, 0.5625, 0.4445, 0.625, 0.4643, 0.625, 0.4642, 0.5625, 0.444, 0.0625, 0.4439, 0.125, 0.4635, 0.125, 0.4637, 0.0625, 0.4442, 0.1875, 0.4447, 0.25, 0.4642, 0.25, 0.4635, 0.1875, 0.4443, 0.436, 0.4443, 0.5, 0.464, 0.5, 0.464, 0.436, 0.4447, 0.6875, 0.4448, 0.75, 0.4646, 0.75, 0.4645, 0.6875, 0.4448, 0.9375, 0.4441, 1.0, 0.4638, 1.0, 0.4646, 0.9375, 0.5618, 0.1875, 0.562, 0.25, 0.6245, 0.25, 0.6245, 0.1875, 0.5624, 0.436, 0.5624, 0.5, 0.625, 0.5, 0.625, 0.436, 0.5627, 0.6875, 0.5628, 0.75, 0.625, 0.75, 0.625, 0.6875, 0.311, 0.6875, 0.311, 0.75, 0.375, 0.75, 0.375, 0.6875, 0.8125, 0.6875, 0.8125, 0.75, 0.875, 0.7497, 0.875, 0.687, 0.4645, 0.6875, 0.4646, 0.75, 0.5007, 0.75, 0.5005, 0.6875, 0.464, 0.436, 0.464, 0.5, 0.4999, 0.5, 0.4999, 0.436, 0.4635, 0.1875, 0.4642, 0.25, 0.4995, 0.25, 0.4986, 0.1875, 0.4091, 0.188, 0.4097, 0.2495, 0.4447, 0.25, 0.4442, 0.1875, 0.4097, 0.436, 0.4097, 0.5, 0.4443, 0.5, 0.4443, 0.436, 0.4098, 0.6875, 0.4099, 0.75, 0.4448, 0.75, 0.4447, 0.6875, 0.5005, 0.6875, 0.5007, 0.75, 0.5628, 0.75, 0.5627, 0.6875, 0.4999, 0.436, 0.4999, 0.5, 0.5624, 0.5, 0.5624, 0.436, 0.4986, 0.1875, 0.4995, 0.25, 0.562, 0.25, 0.5618, 0.1875, 0.4994, 0.0625, 0.4992, 0.125, 0.5614, 0.1245, 0.5615, 0.06296, 0.5001, 0.5625, 0.5003, 0.625, 0.5626, 0.625, 0.5625, 0.5625, 0.4097, 0.5625, 0.4098, 0.625, 0.4445, 0.625, 0.4444, 0.5625, 0.4092, 0.06296, 0.4091, 0.1245, 0.4439, 0.125, 0.444, 0.0625, 0.4637, 0.0625, 0.4635, 0.125, 0.4992, 0.125, 0.4994, 0.0625, 0.4642, 0.5625, 0.4643, 0.625, 0.5003, 0.625, 0.5001, 0.5625, 0.8125, 0.5625, 0.8125, 0.625, 0.875, 0.6255, 0.8752, 0.5617, 0.311, 0.5625, 0.311, 0.625, 0.375, 0.625, 0.375, 0.5625, 0.5625, 0.5625, 0.5626, 0.625, 0.625, 0.625, 0.625, 0.5625, 0.5615, 0.06296, 0.5614, 0.1245, 0.625, 0.1245, 0.625, 0.06296, 0.5621, 0.0, 0.5615, 0.06296, 0.625, 0.06296, 0.6251, 0.0001058, 0.4638, 0.0, 0.4637, 0.0625, 0.4994, 0.0625, 0.4996, 0.0, 0.4091, 8.358e-05, 0.4092, 0.06296, 0.444, 0.0625, 0.4441, 0.0, 0.4996, 0.0, 0.4994, 0.0625, 0.5615, 0.06296, 0.5621, 0.0, 0.5003, 0.625, 0.5005, 0.6875, 0.5627, 0.6875, 0.5626, 0.625, 0.4098, 0.625, 0.4098, 0.6875, 0.4447, 0.6875, 0.4445, 0.625, 0.4643, 0.625, 0.4645, 0.6875, 0.5005, 0.6875, 0.5003, 0.625, 0.8125, 0.625, 0.8125, 0.6875, 0.875, 0.687, 0.875, 0.6255, 0.311, 0.625, 0.311, 0.6875, 0.375, 0.6875, 0.375, 0.625, 0.5626, 0.625, 0.5627, 0.6875, 0.625, 0.6875, 0.625, 0.625, 0.1875, 0.625, 0.1875, 0.6875, 0.25, 0.6875, 0.25, 0.625, 0.689, 0.625, 0.689, 0.6875, 0.75, 0.6875, 0.75, 0.625, 0.1875, 0.5625, 0.1875, 0.625, 0.25, 0.625, 0.25, 0.5625, 0.689, 0.5625, 0.689, 0.625, 0.75, 0.625, 0.75, 0.5625, 0.4999, 0.3125, 0.4999, 0.375, 0.5624, 0.375, 0.5624, 0.3125, 0.4097, 0.3125, 0.4097, 0.375, 0.4443, 0.375, 0.4443, 0.3125, 0.464, 0.3125, 0.464, 0.375, 0.4999, 0.375, 0.4999, 0.3125, 0.689, 0.6875, 0.689, 0.75, 0.75, 0.75, 0.75, 0.6875, 0.1875, 0.6875, 0.1875, 0.75, 0.25, 0.75, 0.25, 0.6875, 0.5624, 0.3125, 0.5624, 0.375, 0.625, 0.375, 0.625, 0.3125, 0.562, 0.25, 0.5624, 0.3125, 0.625, 0.3125, 0.6245, 0.25, 0.125, 0.688, 0.1248, 0.7497, 0.1875, 0.75, 0.1875, 0.6875, 0.4642, 0.25, 0.464, 0.3125, 0.4999, 0.3125, 0.4995, 0.25, 0.4097, 0.2495, 0.4097, 0.3125, 0.4443, 0.3125, 0.4447, 0.25, 0.4995, 0.25, 0.4999, 0.3125, 0.5624, 0.3125, 0.562, 0.25, 0.1249, 0.5621, 0.125, 0.6245, 0.1875, 0.625, 0.1875, 0.5625, 0.125, 0.6245, 0.125, 0.688, 0.1875, 0.6875, 0.1875, 0.625, 0.75, 0.625, 0.75, 0.6875, 0.8125, 0.6875, 0.8125, 0.625, 0.75, 0.5625, 0.75, 0.625, 0.8125, 0.625, 0.8125, 0.5625, 0.75, 0.6875, 0.75, 0.75, 0.8125, 0.75, 0.8125, 0.6875, 0.625, 0.6875, 0.625, 0.75, 0.689, 0.75, 0.689, 0.6875, 0.625, 0.5625, 0.625, 0.625, 0.689, 0.625, 0.689, 0.5625, 0.625, 0.625, 0.625, 0.6875, 0.689, 0.6875, 0.689, 0.625, 0.25, 0.625, 0.25, 0.6875, 0.311, 0.6875, 0.311, 0.625, 0.25, 0.5625, 0.25, 0.625, 0.311, 0.625, 0.311, 0.5625, 0.4999, 0.375, 0.4999, 0.436, 0.5624, 0.436, 0.5624, 0.375, 0.4097, 0.375, 0.4097, 0.436, 0.4443, 0.436, 0.4443, 0.375, 0.464, 0.375, 0.464, 0.436, 0.4999, 0.436, 0.4999, 0.375, 0.25, 0.6875, 0.25, 0.75, 0.311, 0.75, 0.311, 0.6875, 0.5624, 0.375, 0.5624, 0.436, 0.625, 0.436, 0.625, 0.375, 0.25, 0.5, 0.25, 0.5625, 0.311, 0.5625, 0.311, 0.5, 0.625, 0.5, 0.625, 0.5625, 0.689, 0.5625, 0.689, 0.5, 0.75, 0.5, 0.75, 0.5625, 0.8125, 0.5625, 0.8125, 0.5, 0.125, 0.5005, 0.1249, 0.5621, 0.1875, 0.5625, 0.1875, 0.5, 0.689, 0.5, 0.689, 0.5625, 0.75, 0.5625, 0.75, 0.5, 0.1875, 0.5, 0.1875, 0.5625, 0.25, 0.5625, 0.25, 0.5, 0.5624, 0.5, 0.5625, 0.5625, 0.625, 0.5625, 0.625, 0.5, 0.311, 0.5, 0.311, 0.5625, 0.375, 0.5625, 0.375, 0.5, 0.8125, 0.5, 0.8125, 0.5625, 0.8752, 0.5617, 0.8751, 0.4989, 0.464, 0.5, 0.4642, 0.5625, 0.5001, 0.5625, 0.4999, 0.5, 0.4097, 0.5, 0.4097, 0.5625, 0.4444, 0.5625, 0.4443, 0.5, 0.4999, 0.5, 0.5001, 0.5625, 0.5625, 0.5625, 0.5624, 0.5, 0.4992, 0.125, 0.4986, 0.1875, 0.5618, 0.1875, 0.5614, 0.1245, 0.4091, 0.1245, 0.4091, 0.188, 0.4442, 0.1875, 0.4439, 0.125, 0.4635, 0.125, 0.4635, 0.1875, 0.4986, 0.1875, 0.4992, 0.125, 0.5614, 0.1245, 0.5618, 0.1875, 0.6245, 0.1875, 0.625, 0.1245, 0.375, 0.1255, 0.3753, 0.1875, 0.4091, 0.188, 0.4091, 0.1245, 0.375, 0.5, 0.375, 0.5625, 0.4097, 0.5625, 0.4097, 0.5, 0.375, 0.375, 0.375, 0.436, 0.4097, 0.436, 0.4097, 0.375, 0.375, 0.2495, 0.375, 0.3125, 0.4097, 0.3125, 0.4097, 0.2495, 0.375, 0.3125, 0.375, 0.375, 0.4097, 0.375, 0.4097, 0.3125, 0.375, 0.625, 0.375, 0.6875, 0.4098, 0.6875, 0.4098, 0.625, 0.3753, 0.0, 0.375, 0.06204, 0.4092, 0.06296, 0.4091, 8.358e-05, 0.375, 0.06204, 0.375, 0.1255, 0.4091, 0.1245, 0.4092, 0.06296, 0.375, 0.5625, 0.375, 0.625, 0.4098, 0.625, 0.4097, 0.5625, 0.375, 0.6875, 0.375, 0.75, 0.4099, 0.75, 0.4098, 0.6875, 0.375, 0.436, 0.375, 0.5, 0.4097, 0.5, 0.4097, 0.436, 0.3753, 0.1875, 0.375, 0.2495, 0.4097, 0.2495, 0.4091, 0.188, 0.4439, 0.125, 0.4442, 0.1875, 0.4635, 0.1875, 0.4635, 0.125, 0.4443, 0.5, 0.4444, 0.5625, 0.4642, 0.5625, 0.464, 0.5, 0.4443, 0.375, 0.4443, 0.436, 0.464, 0.436, 0.464, 0.375, 0.4447, 0.25, 0.4443, 0.3125, 0.464, 0.3125, 0.4642, 0.25, 0.4443, 0.3125, 0.4443, 0.375, 0.464, 0.375, 0.464, 0.3125, 0.4445, 0.625, 0.4447, 0.6875, 0.4645, 0.6875, 0.4643, 0.625, 0.4441, 0.0, 0.444, 0.0625, 0.4637, 0.0625, 0.4638, 0.0, 0.4444, 0.5625, 0.4445, 0.625, 0.4643, 0.625, 0.4642, 0.5625, 0.444, 0.0625, 0.4439, 0.125, 0.4635, 0.125, 0.4637, 0.0625, 0.4442, 0.1875, 0.4447, 0.25, 0.4642, 0.25, 0.4635, 0.1875, 0.4443, 0.436, 0.4443, 0.5, 0.464, 0.5, 0.464, 0.436, 0.4447, 0.6875, 0.4448, 0.75, 0.4646, 0.75, 0.4645, 0.6875, 0.5618, 0.1875, 0.6245, 0.1875, 0.6245, 0.25, 0.562, 0.25, 0.5624, 0.436, 0.625, 0.436, 0.625, 0.5, 0.5624, 0.5, 0.5627, 0.6875, 0.625, 0.6875, 0.625, 0.75, 0.5628, 0.75, 0.311, 0.6875, 0.375, 0.6875, 0.375, 0.75, 0.311, 0.75, 0.8125, 0.6875, 0.875, 0.687, 0.875, 0.7497, 0.8125, 0.75, 0.4645, 0.6875, 0.5005, 0.6875, 0.5007, 0.75, 0.4646, 0.75, 0.464, 0.436, 0.4999, 0.436, 0.4999, 0.5, 0.464, 0.5, 0.4635, 0.1875, 0.4986, 0.1875, 0.4995, 0.25, 0.4642, 0.25, 0.4091, 0.188, 0.4442, 0.1875, 0.4447, 0.25, 0.4097, 0.2495, 0.4097, 0.436, 0.4443, 0.436, 0.4443, 0.5, 0.4097, 0.5, 0.4098, 0.6875, 0.4447, 0.6875, 0.4448, 0.75, 0.4099, 0.75, 0.5005, 0.6875, 0.5627, 0.6875, 0.5628, 0.75, 0.5007, 0.75, 0.4999, 0.436, 0.5624, 0.436, 0.5624, 0.5, 0.4999, 0.5, 0.4986, 0.1875, 0.5618, 0.1875, 0.562, 0.25, 0.4995, 0.25, 0.4994, 0.0625, 0.5615, 0.06296, 0.5614, 0.1245, 0.4992, 0.125, 0.5001, 0.5625, 0.5625, 0.5625, 0.5626, 0.625, 0.5003, 0.625, 0.4097, 0.5625, 0.4444, 0.5625, 0.4445, 0.625, 0.4098, 0.625, 0.4092, 0.06296, 0.444, 0.0625, 0.4439, 0.125, 0.4091, 0.1245, 0.4637, 0.0625, 0.4994, 0.0625, 0.4992, 0.125, 0.4635, 0.125, 0.4642, 0.5625, 0.5001, 0.5625, 0.5003, 0.625, 0.4643, 0.625, 0.8125, 0.5625, 0.8752, 0.5617, 0.875, 0.6255, 0.8125, 0.625, 0.311, 0.5625, 0.375, 0.5625, 0.375, 0.625, 0.311, 0.625, 0.5625, 0.5625, 0.625, 0.5625, 0.625, 0.625, 0.5626, 0.625, 0.5615, 0.06296, 0.625, 0.06296, 0.625, 0.1245, 0.5614, 0.1245, 0.5621, 0.0, 0.6251, 0.0001058, 0.625, 0.06296, 0.5615, 0.06296, 0.4638, 0.0, 0.4996, 0.0, 0.4994, 0.0625, 0.4637, 0.0625, 0.4091, 8.358e-05, 0.4441, 0.0, 0.444, 0.0625, 0.4092, 0.06296, 0.4996, 0.0, 0.5621, 0.0, 0.5615, 0.06296, 0.4994, 0.0625, 0.5003, 0.625, 0.5626, 0.625, 0.5627, 0.6875, 0.5005, 0.6875, 0.4098, 0.625, 0.4445, 0.625, 0.4447, 0.6875, 0.4098, 0.6875, 0.4643, 0.625, 0.5003, 0.625, 0.5005, 0.6875, 0.4645, 0.6875, 0.8125, 0.625, 0.875, 0.6255, 0.875, 0.687, 0.8125, 0.6875, 0.311, 0.625, 0.375, 0.625, 0.375, 0.6875, 0.311, 0.6875, 0.5626, 0.625, 0.625, 0.625, 0.625, 0.6875, 0.5627, 0.6875, 0.1875, 0.625, 0.25, 0.625, 0.25, 0.6875, 0.1875, 0.6875, 0.689, 0.625, 0.75, 0.625, 0.75, 0.6875, 0.689, 0.6875, 0.1875, 0.5625, 0.25, 0.5625, 0.25, 0.625, 0.1875, 0.625, 0.689, 0.5625, 0.75, 0.5625, 0.75, 0.625, 0.689, 0.625, 0.4999, 0.3125, 0.5624, 0.3125, 0.5624, 0.375, 0.4999, 0.375, 0.4097, 0.3125, 0.4443, 0.3125, 0.4443, 0.375, 0.4097, 0.375, 0.464, 0.3125, 0.4999, 0.3125, 0.4999, 0.375, 0.464, 0.375, 0.689, 0.6875, 0.75, 0.6875, 0.75, 0.75, 0.689, 0.75, 0.1875, 0.6875, 0.25, 0.6875, 0.25, 0.75, 0.1875, 0.75, 0.5624, 0.3125, 0.625, 0.3125, 0.625, 0.375, 0.5624, 0.375, 0.562, 0.25, 0.6245, 0.25, 0.625, 0.3125, 0.5624, 0.3125, 0.125, 0.688, 0.1875, 0.6875, 0.1875, 0.75, 0.1248, 0.7497, 0.4642, 0.25, 0.4995, 0.25, 0.4999, 0.3125, 0.464, 0.3125, 0.4097, 0.2495, 0.4447, 0.25, 0.4443, 0.3125, 0.4097, 0.3125, 0.4995, 0.25, 0.562, 0.25, 0.5624, 0.3125, 0.4999, 0.3125, 0.1249, 0.5621, 0.1875, 0.5625, 0.1875, 0.625, 0.125, 0.6245, 0.125, 0.6245, 0.1875, 0.625, 0.1875, 0.6875, 0.125, 0.688, 0.75, 0.625, 0.8125, 0.625, 0.8125, 0.6875, 0.75, 0.6875, 0.75, 0.5625, 0.8125, 0.5625, 0.8125, 0.625, 0.75, 0.625, 0.75, 0.6875, 0.8125, 0.6875, 0.8125, 0.75, 0.75, 0.75, 0.625, 0.6875, 0.689, 0.6875, 0.689, 0.75, 0.625, 0.75, 0.625, 0.5625, 0.689, 0.5625, 0.689, 0.625, 0.625, 0.625, 0.625, 0.625, 0.689, 0.625, 0.689, 0.6875, 0.625, 0.6875, 0.25, 0.625, 0.311, 0.625, 0.311, 0.6875, 0.25, 0.6875, 0.25, 0.5625, 0.311, 0.5625, 0.311, 0.625, 0.25, 0.625, 0.4999, 0.375, 0.5624, 0.375, 0.5624, 0.436, 0.4999, 0.436, 0.4097, 0.375, 0.4443, 0.375, 0.4443, 0.436, 0.4097, 0.436, 0.464, 0.375, 0.4999, 0.375, 0.4999, 0.436, 0.464, 0.436, 0.25, 0.6875, 0.311, 0.6875, 0.311, 0.75, 0.25, 0.75, 0.5624, 0.375, 0.625, 0.375, 0.625, 0.436, 0.5624, 0.436, 0.25, 0.5, 0.311, 0.5, 0.311, 0.5625, 0.25, 0.5625, 0.625, 0.5, 0.689, 0.5, 0.689, 0.5625, 0.625, 0.5625, 0.75, 0.5, 0.8125, 0.5, 0.8125, 0.5625, 0.75, 0.5625, 0.125, 0.5005, 0.1875, 0.5, 0.1875, 0.5625, 0.1249, 0.5621, 0.689, 0.5, 0.75, 0.5, 0.75, 0.5625, 0.689, 0.5625, 0.1875, 0.5, 0.25, 0.5, 0.25, 0.5625, 0.1875, 0.5625, 0.5624, 0.5, 0.625, 0.5, 0.625, 0.5625, 0.5625, 0.5625, 0.311, 0.5, 0.375, 0.5, 0.375, 0.5625, 0.311, 0.5625, 0.8125, 0.5, 0.8751, 0.4989, 0.8752, 0.5617, 0.8125, 0.5625, 0.464, 0.5, 0.4999, 0.5, 0.5001, 0.5625, 0.4642, 0.5625, 0.4097, 0.5, 0.4443, 0.5, 0.4444, 0.5625, 0.4097, 0.5625, 0.4999, 0.5, 0.5624, 0.5, 0.5625, 0.5625, 0.5001, 0.5625, 0.4992, 0.125, 0.5614, 0.1245, 0.5618, 0.1875, 0.4986, 0.1875, 0.4091, 0.1245, 0.4439, 0.125, 0.4442, 0.1875, 0.4091, 0.188, 0.4635, 0.125, 0.4992, 0.125, 0.4986, 0.1875, 0.4635, 0.1875, 0.5614, 0.1245, 0.625, 0.1245, 0.6245, 0.1875, 0.5618, 0.1875, 0.375, 0.1255, 0.4091, 0.1245, 0.4091, 0.188, 0.3753, 0.1875, 0.375, 0.5, 0.4097, 0.5, 0.4097, 0.5625, 0.375, 0.5625, 0.375, 0.375, 0.4097, 0.375, 0.4097, 0.436, 0.375, 0.436, 0.375, 0.2495, 0.4097, 0.2495, 0.4097, 0.3125, 0.375, 0.3125, 0.375, 0.3125, 0.4097, 0.3125, 0.4097, 0.375, 0.375, 0.375, 0.375, 0.625, 0.4098, 0.625, 0.4098, 0.6875, 0.375, 0.6875, 0.3753, 0.0, 0.4091, 8.358e-05, 0.4092, 0.06296, 0.375, 0.06204, 0.375, 0.06204, 0.4092, 0.06296, 0.4091, 0.1245, 0.375, 0.1255, 0.375, 0.5625, 0.4097, 0.5625, 0.4098, 0.625, 0.375, 0.625, 0.375, 0.6875, 0.4098, 0.6875, 0.4099, 0.75, 0.375, 0.75, 0.375, 0.436, 0.4097, 0.436, 0.4097, 0.5, 0.375, 0.5, 0.3753, 0.1875, 0.4091, 0.188, 0.4097, 0.2495, 0.375, 0.2495, 0.4439, 0.125, 0.4635, 0.125, 0.4635, 0.1875, 0.4442, 0.1875, 0.4443, 0.5, 0.464, 0.5, 0.4642, 0.5625, 0.4444, 0.5625, 0.4443, 0.375, 0.464, 0.375, 0.464, 0.436, 0.4443, 0.436, 0.4447, 0.25, 0.4642, 0.25, 0.464, 0.3125, 0.4443, 0.3125, 0.4443, 0.3125, 0.464, 0.3125, 0.464, 0.375, 0.4443, 0.375, 0.4445, 0.625, 0.4643, 0.625, 0.4645, 0.6875, 0.4447, 0.6875, 0.4441, 0.0, 0.4638, 0.0, 0.4637, 0.0625, 0.444, 0.0625, 0.4444, 0.5625, 0.4642, 0.5625, 0.4643, 0.625, 0.4445, 0.625, 0.444, 0.0625, 0.4637, 0.0625, 0.4635, 0.125, 0.4439, 0.125, 0.4442, 0.1875, 0.4635, 0.1875, 0.4642, 0.25, 0.4447, 0.25, 0.4443, 0.436, 0.464, 0.436, 0.464, 0.5, 0.4443, 0.5, 0.4447, 0.6875, 0.4645, 0.6875, 0.4646, 0.75, 0.4448, 0.75])
me_cube_001.materials.append(mat_heart)
me_cube_001.update()

# ---- objects
ob_cube = bpy.data.objects.new('Cube', me_cube_001)

# ---- transforms, parenting, visibility, modifiers, constraints
ob_cube.location = (0.0, 0.0, 0.0)
ob_cube.scale = (0.7164, 1.0, 1.0)

# ---- collection membership
col_collection.objects.link(ob_cube)

# ---- scene / render settings (as saved in the file)
scene.frame_start = 1; scene.frame_end = 250; scene.frame_set(1)
scene.render.engine = 'BLENDER_EEVEE_NEXT'
scene.cycles.sampling_pattern = 'TABULATED_SOBOL'
bpy.context.view_layer.update()

# ---- added for rendering (the .blend has no active camera and no usable light): camera, sun
cam_auto = bpy.data.cameras.new('AutoCamera')
cam_auto.lens = 50.0
cam_auto.sensor_width = 36.0
cam_auto.clip_end = 1000.0
ob_auto_camera = bpy.data.objects.new('AutoCamera', cam_auto)
scene.collection.objects.link(ob_auto_camera)
ob_auto_camera.location = (4.34018, -5.20821, 2.85131)
ob_auto_camera.rotation_euler = (1.09748, -7.21219e-08, 0.694738)
scene.camera = ob_auto_camera
light_auto_sun = bpy.data.lights.new('AutoSun', 'SUN')
light_auto_sun.energy = 3.0
light_auto_sun.angle = 0.0523599
ob_auto_sun = bpy.data.objects.new('AutoSun', light_auto_sun)
scene.collection.objects.link(ob_auto_sun)
ob_auto_sun.rotation_euler = (0.872665, 0.174533, 0.523599)
bpy.context.view_layer.update()
